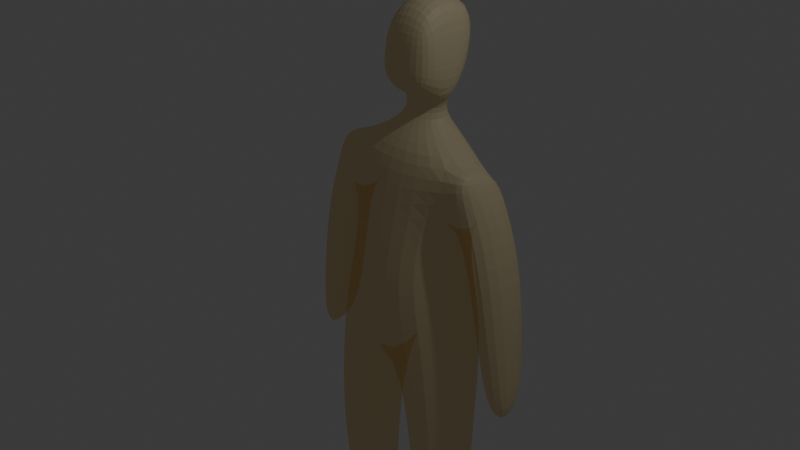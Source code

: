 # Source: body.blend  (saved by Blender 4.0.36; exported with 4.5.12 LTS)
import bpy
from mathutils import Matrix  # noqa: F401  (used for matrix-valued properties, if any)

bpy.ops.wm.read_factory_settings(use_empty=True)
scene = bpy.context.scene
scene.name = 'Scene'

# ---- collections
col_collection = bpy.data.collections.new('Collection'); scene.collection.children.link(col_collection)

# ---- materials (node trees are filled in below, after node groups)
mat_material = bpy.data.materials.new('Material')
mat_material.surface_render_method = 'BLENDED'
mat_material.blend_method = 'BLEND'
mat_material.alpha_threshold = 0.0
mat_material.use_transparent_shadow = False
mat_material.roughness = 0.5
mat_material.line_color = (0.0, 0.0, 0.0, 1.0)

# ---- material node trees
mat_material.use_nodes = True; mat_material.node_tree.nodes.clear()
_N = mat_material.node_tree.nodes; _L = mat_material.node_tree.links
n0 = _N.new('ShaderNodeOutputMaterial'); n0.name = 'Material Output'; n0.location = (550, 300)
n1 = _N.new('ShaderNodeBsdfPrincipled'); n1.name = 'Principled BSDF'; n1.location = (10, 300)
n1.inputs[0].default_value = (0.8001, 0.7251, 0.4831, 1.0)
n1.inputs[3].default_value = 1.45
n1.inputs[4].default_value = 0.2855
n2 = _N.new('ShaderNodeMixShader'); n2.name = 'Mix Shader'; n2.location = (330, 287)
n3 = _N.new('ShaderNodeBsdfTransparent'); n3.name = 'Transparent BSDF'; n3.location = (163, 492)
n3.inputs[0].default_value = (1.0, 0.8118, 0.4628, 1.0)
_L.new(n2.outputs[0], n0.inputs[0])
_L.new(n1.outputs[0], n2.inputs[1])
_L.new(n3.outputs[0], n2.inputs[2])
n0.is_active_output = True

# ---- world
world_world = bpy.data.worlds.new('World'); scene.world = world_world
world_world.use_nodes = True; world_world.node_tree.nodes.clear()
_N = world_world.node_tree.nodes; _L = world_world.node_tree.links
n0 = _N.new('ShaderNodeOutputWorld'); n0.name = 'World Output'; n0.location = (300, 300)
n1 = _N.new('ShaderNodeBackground'); n1.name = 'Background'; n1.location = (10, 300)
n1.inputs[0].default_value = (0.05088, 0.05088, 0.05088, 1.0)
_L.new(n1.outputs[0], n0.inputs[0])
n0.is_active_output = True
world_world.color = (0.05088, 0.05088, 0.05088)
world_world.use_sun_shadow = False
world_world.sun_shadow_jitter_overblur = 0.0

# ---- cameras
cam_camera = bpy.data.cameras.new('Camera')
cam_camera.clip_end = 100.0
cam_camera.ortho_scale = 7.314

# ---- lights
light_light = bpy.data.lights.new('Light', 'POINT')
light_light.transmission_factor = 0.0
light_light.use_soft_falloff = False
light_light.energy = 1000.0
light_light.shadow_soft_size = 0.1
light_light.shadow_maximum_resolution = 0.006
light_light.use_absolute_resolution = True

# ---- meshes
me_cube = bpy.data.meshes.new('Cube')
me_cube.from_pydata([(0.7815, 0.4408, 0.7262), (0.5895, 0.5545, -0.2589), (0.7238, -0.1007, 0.7812), (0.5911, -0.32, -0.3022), (0.0, 0.6497, 0.9669), (0.0, 0.683, -0.2434), (0.0, -0.2347, 0.8333), (0.0, -0.5263, -0.5699), (0.8777, 0.5547, -0.8912), (0.8082, -0.3172, -0.9224), (0.0, 0.7141, -1.036), (0.0, -0.4904, -1.212), (0.9035, 0.3387, -2.234), (0.9016, -0.2967, -2.233), (0.2705, 0.4737, -2.229), (0.2705, -0.4824, -2.229), (0.8094, 0.3207, -3.44), (0.8094, -0.2107, -3.44), (0.3312, 0.4586, -3.408), (0.3312, -0.3485, -3.408), (0.6803, 0.2217, -4.714), (0.6877, -0.1103, -4.701), (0.3504, 0.3082, -4.694), (0.3169, -0.1627, -4.684), (0.7482, 0.453, 0.2327), (0.0, -0.4037, 0.163), (0.6598, -0.1032, 0.377), (0.0, 0.7314, 0.2265), (0.8817, 0.421, 0.683), (0.7937, -0.1444, 0.89), (1.064, 0.4961, 0.436), (1.018, -0.1093, 0.4744), (1.088, 0.4744, -1.534), (1.057, -0.07038, -1.545), (1.398, 0.4282, -1.378), (1.414, -0.07178, -1.486), (1.222, 0.2783, -1.634), (1.238, 0.07998, -1.875), (1.362, 0.2948, -1.708), (1.392, 0.07909, -1.852), (0.9216, 0.4722, -0.3378), (0.8549, -0.1127, -0.3213), (1.271, -0.114, -0.2221), (1.296, 0.5198, -0.2132), (0.3588, 0.3082, -4.894), (0.2879, -0.1706, -4.894), (0.6889, 0.2217, -4.876), (0.7323, -0.1077, -4.876), (0.2925, -0.5689, -4.796), (0.7092, -0.4914, -4.806), (0.2791, -0.5657, -4.882), (0.7102, -0.4863, -4.891), (0.3638, -0.133, -4.568), (0.6558, -0.08663, -4.582), (0.3849, 0.2672, -4.555), (0.6553, 0.1952, -4.571), (0.1577, 0.1266, 1.062), (0.0, 0.02873, 1.055), (0.2459, 0.3821, 1.063), (0.0, 0.5261, 1.09), (0.3567, 0.1616, 1.305), (0.0, 0.09219, 1.322), (0.345, 0.42, 1.412), (0.0, 0.5823, 1.414), (0.3603, 0.1976, 1.702), (0.0, 0.1618, 1.276), (0.3516, 0.6328, 1.725), (0.0, 0.7793, 1.704), (0.2509, 0.225, 2.286), (0.0, 0.1514, 2.357), (0.2931, 0.6516, 2.178), (0.0, 0.8659, 2.232), (0.2987, -0.06908, 1.501), (0.0, -0.126, 1.417), (0.0, -0.1088, 1.744), (0.2947, -0.04872, 1.75), (0.0, -0.05046, 2.103), (0.2838, -0.03955, 1.978), (0.0, 0.47, 1.3), (0.2314, 0.3779, 1.283), (0.2266, 0.2174, 1.287)], [], [(0, 4, 59, 58), (26, 2, 6, 25), (5, 1, 8, 10), (0, 2, 29, 28), (27, 4, 0, 24), (8, 9, 13, 12), (3, 7, 11, 9), (1, 3, 9, 8), (12, 13, 17, 16), (10, 8, 12, 14), (9, 11, 15, 13), (11, 10, 14, 15), (53, 52, 23, 21), (14, 12, 16, 18), (13, 15, 19, 17), (15, 14, 18, 19), (21, 23, 48, 49), (52, 54, 22, 23), (55, 53, 21, 20), (54, 55, 20, 22), (5, 27, 24, 1), (1, 24, 26, 3), (3, 26, 25, 7), (30, 28, 29, 31), (41, 40, 32, 33), (2, 26, 31, 29), (24, 0, 28, 30), (32, 34, 38, 36), (42, 41, 33, 35), (43, 42, 35, 34), (40, 43, 34, 32), (37, 36, 38, 39), (33, 32, 36, 37), (35, 33, 37, 39), (34, 35, 39, 38), (24, 30, 43, 40), (30, 31, 42, 43), (31, 26, 41, 42), (26, 24, 40, 41), (44, 46, 47, 45), (23, 22, 44, 45), (20, 21, 47, 46), (22, 20, 46, 44), (49, 48, 50, 51), (23, 45, 50, 48), (45, 47, 51, 50), (47, 21, 49, 51), (18, 16, 55, 54), (16, 17, 53, 55), (19, 18, 54, 52), (17, 19, 52, 53), (79, 78, 63, 62), (6, 2, 56, 57), (2, 0, 58, 56), (62, 63, 67, 66), (80, 79, 62, 60), (65, 80, 60, 61), (66, 67, 71, 70), (60, 62, 66, 64), (60, 64, 75, 72), (70, 71, 69, 68), (64, 66, 70, 68), (68, 69, 76, 77), (73, 72, 75, 74), (74, 75, 77, 76), (61, 60, 72, 73), (64, 68, 77, 75), (57, 56, 80, 65), (56, 58, 79, 80), (58, 59, 78, 79)])
_uv = me_cube.uv_layers.new(name='UVMap')
_uv.uv.foreach_set('vector', [0.625, 0.5, 0.625, 0.25, 0.625, 0.25, 0.625, 0.5, 0.4274, 0.75, 0.625, 0.75, 0.625, 1.0, 0.4274, 1.0, 0.375, 0.25, 0.375, 0.5, 0.375, 0.5, 0.375, 0.25, 0.625, 0.5, 0.625, 0.75, 0.625, 0.75, 0.625, 0.5, 0.4274, 0.25, 0.625, 0.25, 0.625, 0.5, 0.4274, 0.5, 0.375, 0.5, 0.375, 0.75, 0.375, 0.75, 0.375, 0.5, 0.375, 0.75, 0.375, 1.0, 0.375, 1.0, 0.375, 0.75, 0.375, 0.5, 0.375, 0.75, 0.375, 0.75, 0.375, 0.5, 0.375, 0.5, 0.375, 0.75, 0.375, 0.75, 0.375, 0.5, 0.375, 0.25, 0.375, 0.5, 0.375, 0.5, 0.375, 0.25, 0.375, 0.75, 0.375, 1.0, 0.375, 1.0, 0.375, 0.75, 0.0, 0.0, 0.0, 0.0, 0.0, 0.0, 0.0, 0.0, 0.375, 0.75, 0.375, 1.0, 0.375, 1.0, 0.375, 0.75, 0.375, 0.25, 0.375, 0.5, 0.375, 0.5, 0.375, 0.25, 0.375, 0.75, 0.375, 1.0, 0.375, 1.0, 0.375, 0.75, 0.0, 0.0, 0.0, 0.0, 0.0, 0.0, 0.0, 0.0, 0.375, 0.75, 0.375, 1.0, 0.375, 1.0, 0.375, 0.75, 0.0, 0.0, 0.0, 0.0, 0.0, 0.0, 0.0, 0.0, 0.375, 0.5, 0.375, 0.75, 0.375, 0.75, 0.375, 0.5, 0.375, 0.25, 0.375, 0.5, 0.375, 0.5, 0.375, 0.25, 0.375, 0.25, 0.4274, 0.25, 0.4274, 0.5, 0.375, 0.5, 0.375, 0.5, 0.4274, 0.5, 0.4274, 0.75, 0.375, 0.75, 0.375, 0.75, 0.4274, 0.75, 0.4274, 1.0, 0.375, 1.0, 0.4274, 0.5, 0.625, 0.5, 0.625, 0.75, 0.4274, 0.75, 0.4274, 0.75, 0.4274, 0.5, 0.4274, 0.5, 0.4274, 0.75, 0.625, 0.75, 0.4274, 0.75, 0.4274, 0.75, 0.625, 0.75, 0.4274, 0.5, 0.625, 0.5, 0.625, 0.5, 0.4274, 0.5, 0.4274, 0.5, 0.4274, 0.5, 0.4274, 0.5, 0.4274, 0.5, 0.4274, 0.75, 0.4274, 0.75, 0.4274, 0.75, 0.4274, 0.75, 0.4274, 0.5, 0.4274, 0.75, 0.4274, 0.75, 0.4274, 0.5, 0.4274, 0.5, 0.4274, 0.5, 0.4274, 0.5, 0.4274, 0.5, 0.4274, 0.75, 0.4274, 0.5, 0.4274, 0.5, 0.4274, 0.75, 0.4274, 0.75, 0.4274, 0.5, 0.4274, 0.5, 0.4274, 0.75, 0.4274, 0.75, 0.4274, 0.75, 0.4274, 0.75, 0.4274, 0.75, 0.4274, 0.5, 0.4274, 0.75, 0.4274, 0.75, 0.4274, 0.5, 0.4274, 0.5, 0.4274, 0.5, 0.4274, 0.5, 0.4274, 0.5, 0.4274, 0.5, 0.4274, 0.75, 0.4274, 0.75, 0.4274, 0.5, 0.4274, 0.75, 0.4274, 0.75, 0.4274, 0.75, 0.4274, 0.75, 0.4274, 0.75, 0.4274, 0.5, 0.4274, 0.5, 0.4274, 0.75, 0.125, 0.5, 0.375, 0.5, 0.375, 0.75, 0.125, 0.75, 0.0, 0.0, 0.0, 0.0, 0.0, 0.0, 0.0, 0.0, 0.375, 0.5, 0.375, 0.75, 0.375, 0.75, 0.375, 0.5, 0.375, 0.25, 0.375, 0.5, 0.375, 0.5, 0.375, 0.25, 0.375, 0.75, 0.375, 1.0, 0.375, 1.0, 0.375, 0.75, 0.0, 0.0, 0.0, 0.0, 0.0, 0.0, 0.0, 0.0, 0.125, 0.75, 0.375, 0.75, 0.375, 0.75, 0.125, 0.75, 0.375, 0.75, 0.375, 0.75, 0.375, 0.75, 0.375, 0.75, 0.375, 0.25, 0.375, 0.5, 0.375, 0.5, 0.375, 0.25, 0.375, 0.5, 0.375, 0.75, 0.375, 0.75, 0.375, 0.5, 0.0, 0.0, 0.0, 0.0, 0.0, 0.0, 0.0, 0.0, 0.375, 0.75, 0.375, 1.0, 0.375, 1.0, 0.375, 0.75, 0.625, 0.5, 0.625, 0.25, 0.625, 0.25, 0.625, 0.5, 0.625, 1.0, 0.625, 0.75, 0.625, 0.75, 0.625, 1.0, 0.625, 0.75, 0.625, 0.5, 0.625, 0.5, 0.625, 0.75, 0.625, 0.5, 0.625, 0.25, 0.625, 0.25, 0.625, 0.5, 0.625, 0.75, 0.625, 0.5, 0.625, 0.5, 0.625, 0.75, 0.625, 1.0, 0.625, 0.75, 0.625, 0.75, 0.625, 1.0, 0.625, 0.5, 0.625, 0.25, 0.625, 0.25, 0.625, 0.5, 0.625, 0.75, 0.625, 0.5, 0.625, 0.5, 0.625, 0.75, 0.625, 0.75, 0.625, 0.75, 0.625, 0.75, 0.625, 0.75, 0.625, 0.5, 0.875, 0.5, 0.875, 0.75, 0.625, 0.75, 0.625, 0.75, 0.625, 0.5, 0.625, 0.5, 0.625, 0.75, 0.625, 0.75, 0.875, 0.75, 0.875, 0.75, 0.625, 0.75, 0.625, 1.0, 0.625, 0.75, 0.625, 0.75, 0.625, 1.0, 0.625, 1.0, 0.625, 0.75, 0.625, 0.75, 0.625, 1.0, 0.625, 1.0, 0.625, 0.75, 0.625, 0.75, 0.625, 1.0, 0.625, 0.75, 0.625, 0.75, 0.625, 0.75, 0.625, 0.75, 0.625, 1.0, 0.625, 0.75, 0.625, 0.75, 0.625, 1.0, 0.625, 0.75, 0.625, 0.5, 0.625, 0.5, 0.625, 0.75, 0.625, 0.5, 0.625, 0.25, 0.625, 0.25, 0.625, 0.5])
me_cube.materials.append(mat_material)
me_cube.use_mirror_vertex_groups = False
me_cube.update()

# ---- objects
ob_cube = bpy.data.objects.new('Cube', me_cube)
ob_light = bpy.data.objects.new('Light', light_light)
ob_camera = bpy.data.objects.new('Camera', cam_camera)

# ---- transforms, parenting, visibility, modifiers, constraints
ob_cube.location = (0.06867, 1.318e-09, -0.009809)
ob_cube.lock_rotations_4d = False
ob_cube.empty_display_type = 'ARROWS'
ob_cube.lineart.crease_threshold = 0.0
_m = ob_cube.modifiers.new('Mirror', 'MIRROR')
_m.use_clip = True
_m = ob_cube.modifiers.new('Subdivision', 'SUBSURF')
_m.levels = 2
ob_light.location = (4.066, 1.005, 5.904)
ob_light.rotation_euler = (0.6503, 0.05522, 1.866)
ob_light.lock_rotations_4d = False
ob_light.empty_display_type = 'ARROWS'
ob_light.color = (0.0, 0.0, 0.0, 0.0)
ob_light.lineart.crease_threshold = 0.0
ob_camera.location = (7.349, -6.926, 4.958)
ob_camera.rotation_euler = (1.109, 0.0, 0.8149)
ob_camera.lock_rotations_4d = False
ob_camera.empty_display_type = 'ARROWS'
ob_camera.color = (0.0, 0.0, 0.0, 0.0)
ob_camera.display_type = 'WIRE'
ob_camera.lineart.crease_threshold = 0.0

# ---- collection membership
col_collection.objects.link(ob_cube)
col_collection.objects.link(ob_light)
col_collection.objects.link(ob_camera)

# ---- scene / render settings (as saved in the file)
scene.camera = ob_camera
scene.frame_start = 1; scene.frame_end = 250; scene.frame_set(1)
scene.render.engine = 'BLENDER_EEVEE_NEXT'
scene.cycles.sampling_pattern = 'TABULATED_SOBOL'
bpy.context.view_layer.update()
